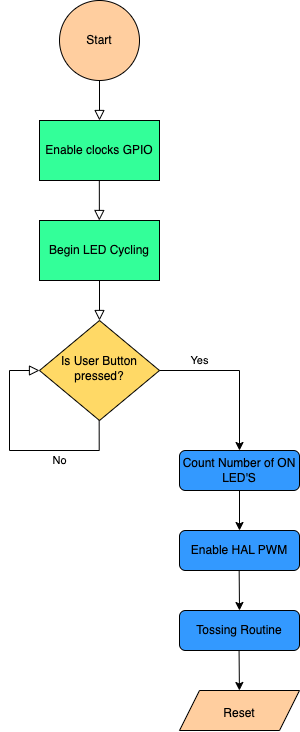

The diagram above was exported from draw.io. Its source (the exported page's mxGraphModel, read from the mxfile embedded in the PNG):
<mxGraphModel dx="1694" dy="877" grid="1" gridSize="10" guides="1" tooltips="1" connect="1" arrows="1" fold="1" page="1" pageScale="1" pageWidth="827" pageHeight="1169" math="0" shadow="0">
  <root>
    <mxCell id="WIyWlLk6GJQsqaUBKTNV-0" />
    <object label="" id="WIyWlLk6GJQsqaUBKTNV-1">
      <mxCell parent="WIyWlLk6GJQsqaUBKTNV-0" />
    </object>
    <mxCell id="WIyWlLk6GJQsqaUBKTNV-2" value="" style="rounded=0;html=1;jettySize=auto;orthogonalLoop=1;fontSize=11;endArrow=block;endFill=0;endSize=8;strokeWidth=1;shadow=0;labelBackgroundColor=none;edgeStyle=orthogonalEdgeStyle;" parent="WIyWlLk6GJQsqaUBKTNV-1" edge="1">
      <mxGeometry relative="1" as="geometry">
        <mxPoint x="220" y="120" as="sourcePoint" />
        <mxPoint x="220" y="200" as="targetPoint" />
      </mxGeometry>
    </mxCell>
    <mxCell id="WIyWlLk6GJQsqaUBKTNV-12" value="Count Number of ON LED'S" style="rounded=1;whiteSpace=wrap;html=1;fontSize=12;glass=0;strokeWidth=1;shadow=0;fillColor=#3399FF;" parent="WIyWlLk6GJQsqaUBKTNV-1" vertex="1">
      <mxGeometry x="300" y="530" width="120" height="40" as="geometry" />
    </mxCell>
    <mxCell id="DxTU_8eXBLzxtDA7GUlo-0" value="Enable clocks GPIO" style="rounded=0;whiteSpace=wrap;html=1;fillColor=#33FF99;" vertex="1" parent="WIyWlLk6GJQsqaUBKTNV-1">
      <mxGeometry x="160" y="200" width="120" height="60" as="geometry" />
    </mxCell>
    <mxCell id="DxTU_8eXBLzxtDA7GUlo-1" value="Begin LED Cycling" style="rounded=0;whiteSpace=wrap;html=1;fillColor=#33FF99;" vertex="1" parent="WIyWlLk6GJQsqaUBKTNV-1">
      <mxGeometry x="160" y="300" width="120" height="60" as="geometry" />
    </mxCell>
    <mxCell id="DxTU_8eXBLzxtDA7GUlo-4" value="Is User Button pressed?" style="rhombus;whiteSpace=wrap;html=1;shadow=0;fontFamily=Helvetica;fontSize=12;align=center;strokeWidth=1;spacing=6;spacingTop=-4;fillColor=#FFD966;" vertex="1" parent="WIyWlLk6GJQsqaUBKTNV-1">
      <mxGeometry x="160" y="400" width="120" height="100" as="geometry" />
    </mxCell>
    <mxCell id="DxTU_8eXBLzxtDA7GUlo-5" value="Start" style="ellipse;whiteSpace=wrap;html=1;aspect=fixed;fillColor=#FFCE9F;" vertex="1" parent="WIyWlLk6GJQsqaUBKTNV-1">
      <mxGeometry x="180" y="80" width="80" height="80" as="geometry" />
    </mxCell>
    <mxCell id="DxTU_8eXBLzxtDA7GUlo-6" value="No" style="rounded=0;html=1;jettySize=auto;orthogonalLoop=1;fontSize=11;endArrow=block;endFill=0;endSize=8;strokeWidth=1;shadow=0;labelBackgroundColor=none;edgeStyle=orthogonalEdgeStyle;exitX=0.5;exitY=1;exitDx=0;exitDy=0;entryX=0;entryY=0.5;entryDx=0;entryDy=0;" edge="1" parent="WIyWlLk6GJQsqaUBKTNV-1" target="DxTU_8eXBLzxtDA7GUlo-4">
      <mxGeometry x="-0.3931" y="10" relative="1" as="geometry">
        <mxPoint as="offset" />
        <mxPoint x="219.66" y="500" as="sourcePoint" />
        <mxPoint x="130" y="450" as="targetPoint" />
        <Array as="points">
          <mxPoint x="220" y="530" />
          <mxPoint x="130" y="530" />
          <mxPoint x="130" y="450" />
        </Array>
      </mxGeometry>
    </mxCell>
    <mxCell id="DxTU_8eXBLzxtDA7GUlo-7" value="Yes" style="rounded=0;html=1;jettySize=auto;orthogonalLoop=1;fontSize=11;endArrow=block;endFill=0;endSize=8;strokeWidth=1;shadow=0;labelBackgroundColor=none;edgeStyle=orthogonalEdgeStyle;entryX=0.5;entryY=0;entryDx=0;entryDy=0;exitX=0.5;exitY=1;exitDx=0;exitDy=0;" edge="1" parent="WIyWlLk6GJQsqaUBKTNV-1" source="DxTU_8eXBLzxtDA7GUlo-1" target="DxTU_8eXBLzxtDA7GUlo-4">
      <mxGeometry x="1" y="108" relative="1" as="geometry">
        <mxPoint x="-8" y="40" as="offset" />
        <mxPoint x="220" y="380" as="sourcePoint" />
        <mxPoint x="219.58" y="420" as="targetPoint" />
      </mxGeometry>
    </mxCell>
    <mxCell id="DxTU_8eXBLzxtDA7GUlo-8" value="" style="endArrow=classic;html=1;rounded=0;entryX=0.5;entryY=0;entryDx=0;entryDy=0;" edge="1" parent="WIyWlLk6GJQsqaUBKTNV-1" target="WIyWlLk6GJQsqaUBKTNV-12">
      <mxGeometry width="50" height="50" relative="1" as="geometry">
        <mxPoint x="280" y="450" as="sourcePoint" />
        <mxPoint x="360" y="500" as="targetPoint" />
        <Array as="points">
          <mxPoint x="360" y="450" />
        </Array>
      </mxGeometry>
    </mxCell>
    <mxCell id="DxTU_8eXBLzxtDA7GUlo-9" value="Enable HAL PWM" style="rounded=1;whiteSpace=wrap;html=1;fontSize=12;glass=0;strokeWidth=1;shadow=0;fillColor=#3399FF;" vertex="1" parent="WIyWlLk6GJQsqaUBKTNV-1">
      <mxGeometry x="300" y="610" width="120" height="40" as="geometry" />
    </mxCell>
    <mxCell id="DxTU_8eXBLzxtDA7GUlo-10" value="" style="endArrow=classic;html=1;rounded=0;entryX=0.5;entryY=0;entryDx=0;entryDy=0;exitX=0.5;exitY=1;exitDx=0;exitDy=0;" edge="1" parent="WIyWlLk6GJQsqaUBKTNV-1" source="WIyWlLk6GJQsqaUBKTNV-12" target="DxTU_8eXBLzxtDA7GUlo-9">
      <mxGeometry width="50" height="50" relative="1" as="geometry">
        <mxPoint x="380" y="480" as="sourcePoint" />
        <mxPoint x="430" y="430" as="targetPoint" />
      </mxGeometry>
    </mxCell>
    <mxCell id="DxTU_8eXBLzxtDA7GUlo-11" value="Tossing Routine" style="rounded=1;whiteSpace=wrap;html=1;fontSize=12;glass=0;strokeWidth=1;shadow=0;fillColor=#3399FF;" vertex="1" parent="WIyWlLk6GJQsqaUBKTNV-1">
      <mxGeometry x="300" y="690" width="120" height="40" as="geometry" />
    </mxCell>
    <mxCell id="DxTU_8eXBLzxtDA7GUlo-12" value="" style="endArrow=classic;html=1;rounded=0;exitX=0.5;exitY=1;exitDx=0;exitDy=0;" edge="1" parent="WIyWlLk6GJQsqaUBKTNV-1">
      <mxGeometry width="50" height="50" relative="1" as="geometry">
        <mxPoint x="359.66" y="650" as="sourcePoint" />
        <mxPoint x="360" y="690" as="targetPoint" />
      </mxGeometry>
    </mxCell>
    <mxCell id="DxTU_8eXBLzxtDA7GUlo-14" value="" style="endArrow=classic;html=1;rounded=0;exitX=0.5;exitY=1;exitDx=0;exitDy=0;" edge="1" parent="WIyWlLk6GJQsqaUBKTNV-1">
      <mxGeometry width="50" height="50" relative="1" as="geometry">
        <mxPoint x="359.5700000000001" y="730" as="sourcePoint" />
        <mxPoint x="359.91" y="770" as="targetPoint" />
      </mxGeometry>
    </mxCell>
    <mxCell id="DxTU_8eXBLzxtDA7GUlo-15" value="&lt;font style=&quot;font-size: 12px;&quot;&gt;Reset&lt;/font&gt;" style="shape=parallelogram;perimeter=parallelogramPerimeter;whiteSpace=wrap;html=1;fixedSize=1;fontSize=18;fillColor=#FFCE9F;" vertex="1" parent="WIyWlLk6GJQsqaUBKTNV-1">
      <mxGeometry x="300" y="770" width="120" height="40" as="geometry" />
    </mxCell>
    <mxCell id="DxTU_8eXBLzxtDA7GUlo-16" value="" style="rounded=0;html=1;jettySize=auto;orthogonalLoop=1;fontSize=11;endArrow=block;endFill=0;endSize=8;strokeWidth=1;shadow=0;labelBackgroundColor=none;edgeStyle=orthogonalEdgeStyle;" edge="1" parent="WIyWlLk6GJQsqaUBKTNV-1">
      <mxGeometry relative="1" as="geometry">
        <mxPoint x="219.82" y="260" as="sourcePoint" />
        <mxPoint x="219.82" y="300" as="targetPoint" />
        <Array as="points">
          <mxPoint x="219.82" y="290" />
          <mxPoint x="219.82" y="290" />
        </Array>
      </mxGeometry>
    </mxCell>
  </root>
</mxGraphModel>